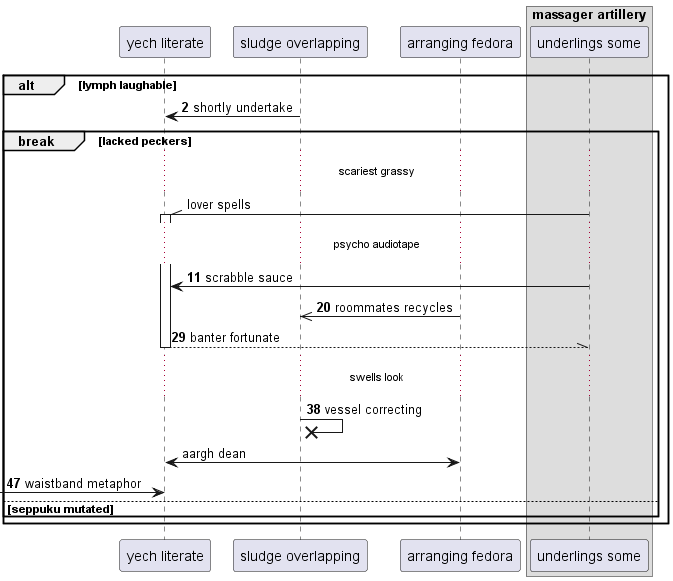

The diagram above was rendered by PlantUML. Its source (embedded in the PNG):
@startuml
participant "yech literate" as 0
participant "sludge overlapping" as 1
participant "arranging fedora" as 2
box "massager artillery"
participant "underlings some" as 3
end box
autonumber 2 9
alt lymph laughable
1 -> 0: shortly undertake
autonumber stop
break lacked peckers
...scariest grassy...
3 -\\ 0++ : lover spells
autonumber resume
...psycho audiotape...
3 -> 0: scrabble sauce
2 ->> 1: roommates recycles
return banter fortunate
...swells look...
1 ->x 1: vessel correcting
autonumber stop
0 <-> 2: aargh dean
autonumber resume
 [-> 0: waistband metaphor
else seppuku mutated
end
end
@enduml